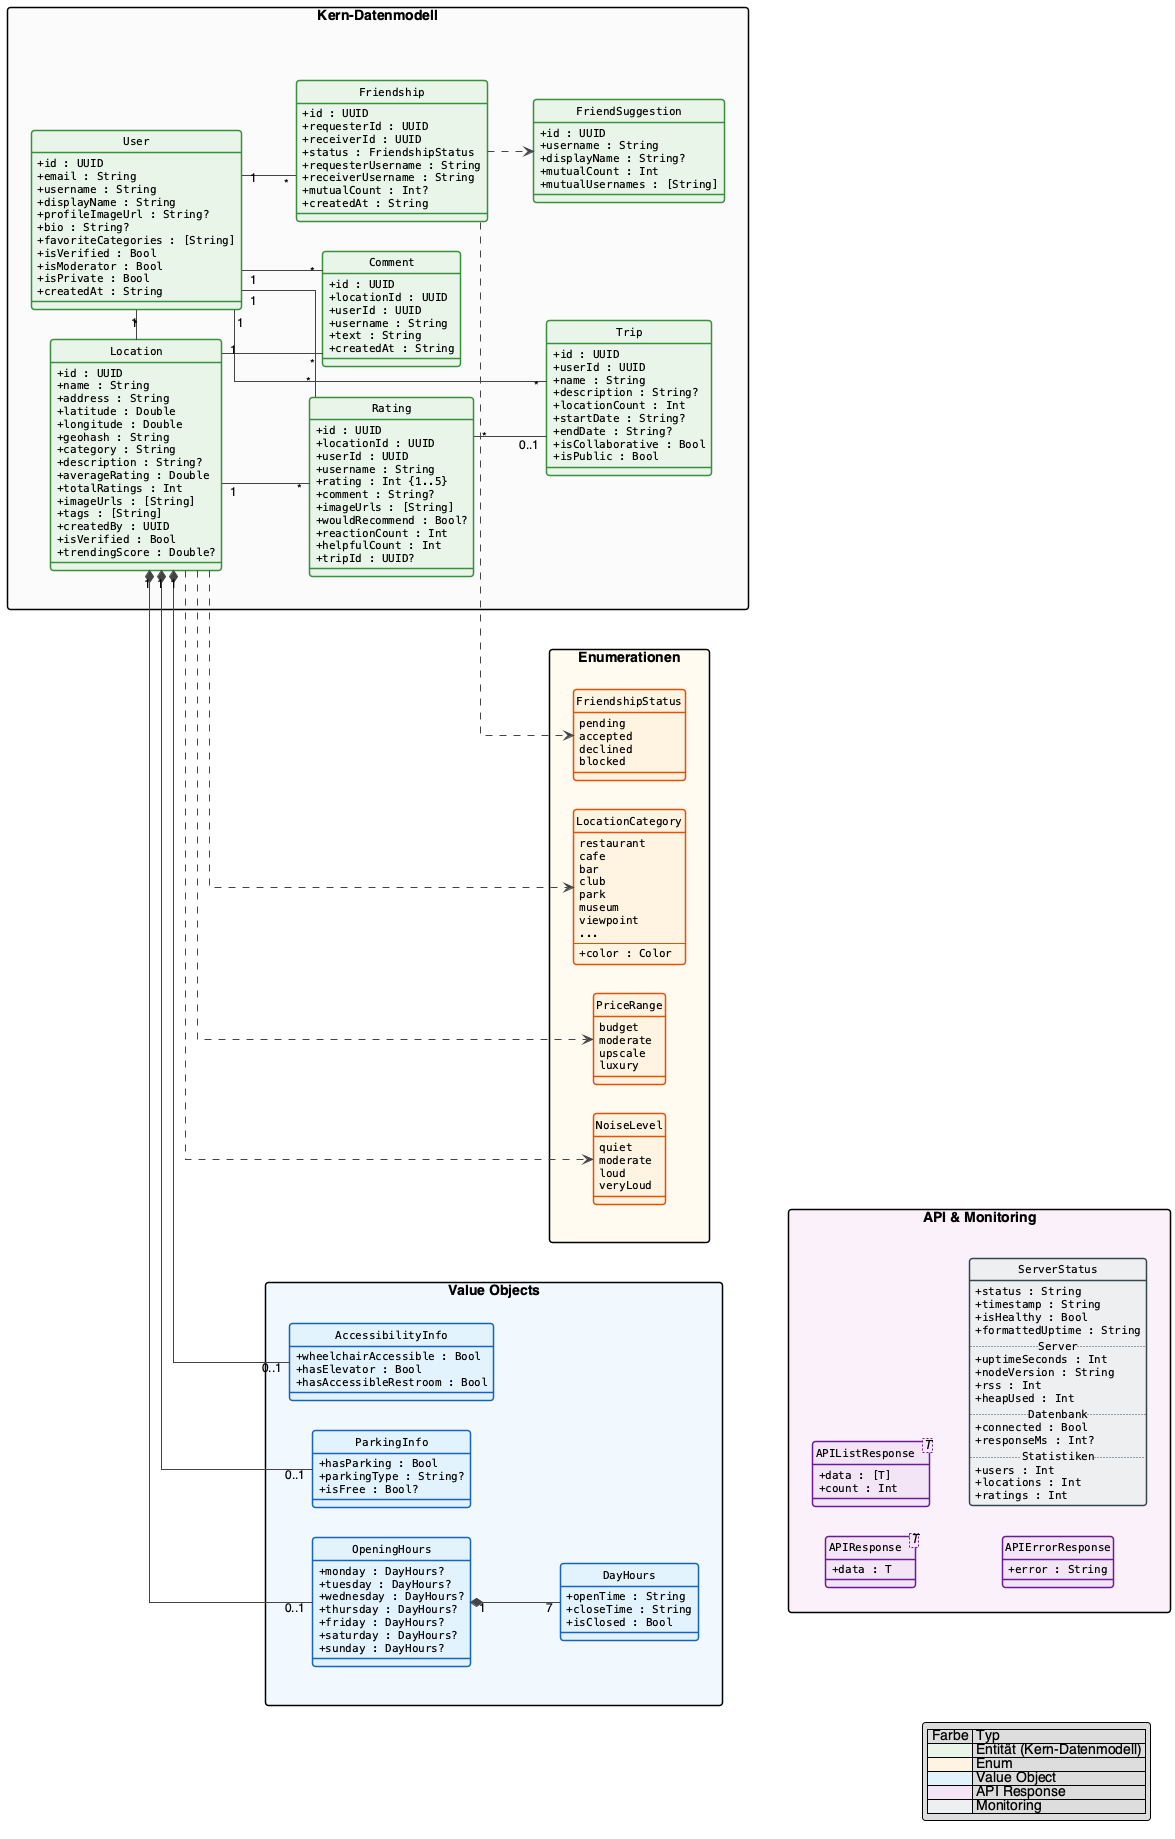

The diagram above was rendered by PlantUML. Its source (embedded in the PNG):
@startuml Sidequest_Klassendiagramm

' ── Layout ──
left to right direction
skinparam linetype ortho

' ── Stil ──
skinparam shadowing false
skinparam roundcorner 6
skinparam defaultFontName Helvetica
skinparam defaultFontSize 12
skinparam nodesep 30
skinparam ranksep 40
skinparam packageBorderThickness 1.5
skinparam packageFontSize 14
skinparam packageFontStyle bold
skinparam packageStyle rectangle

skinparam class {
    BackgroundColor White
    BorderColor #555555
    ArrowColor #444444
    FontName Helvetica
    FontSize 13
    AttributeFontName Courier
    AttributeFontSize 11
    BorderThickness 1.5
}
skinparam classAttributeIconSize 0

' ── Farben ──
skinparam class {
    BackgroundColor<<E>>   #E8F5E9
    BorderColor<<E>>       #388E3C
    BackgroundColor<<En>>  #FFF3E0
    BorderColor<<En>>      #E65100
    BackgroundColor<<V>>   #E3F2FD
    BorderColor<<V>>       #1565C0
    BackgroundColor<<A>>   #F3E5F5
    BorderColor<<A>>       #6A1B9A
    BackgroundColor<<M>>   #ECEFF1
    BorderColor<<M>>       #37474F
}
hide <<E>> stereotype
hide <<En>> stereotype
hide <<V>> stereotype
hide <<A>> stereotype
hide <<M>> stereotype
hide circle

' ══════════════════════════════════════
'  KERN-DATENMODELL
' ══════════════════════════════════════

package "Kern-Datenmodell" as model #FAFAFA {

    class User <<E>> {
        + id : UUID
        + email : String
        + username : String
        + displayName : String
        + profileImageUrl : String?
        + bio : String?
        + favoriteCategories : [String]
        + isVerified : Bool
        + isModerator : Bool
        + isPrivate : Bool
        + createdAt : String
    }

    class Location <<E>> {
        + id : UUID
        + name : String
        + address : String
        + latitude : Double
        + longitude : Double
        + geohash : String
        + category : String
        + description : String?
        + averageRating : Double
        + totalRatings : Int
        + imageUrls : [String]
        + tags : [String]
        + createdBy : UUID
        + isVerified : Bool
        + trendingScore : Double?
    }

    class Rating <<E>> {
        + id : UUID
        + locationId : UUID
        + userId : UUID
        + username : String
        + rating : Int {1..5}
        + comment : String?
        + imageUrls : [String]
        + wouldRecommend : Bool?
        + reactionCount : Int
        + helpfulCount : Int
        + tripId : UUID?
    }

    class Comment <<E>> {
        + id : UUID
        + locationId : UUID
        + userId : UUID
        + username : String
        + text : String
        + createdAt : String
    }

    class Friendship <<E>> {
        + id : UUID
        + requesterId : UUID
        + receiverId : UUID
        + status : FriendshipStatus
        + requesterUsername : String
        + receiverUsername : String
        + mutualCount : Int?
        + createdAt : String
    }

    class Trip <<E>> {
        + id : UUID
        + userId : UUID
        + name : String
        + description : String?
        + locationCount : Int
        + startDate : String?
        + endDate : String?
        + isCollaborative : Bool
        + isPublic : Bool
    }

    class FriendSuggestion <<E>> {
        + id : UUID
        + username : String
        + displayName : String?
        + mutualCount : Int
        + mutualUsernames : [String]
    }
}

' ══════════════════════════════════════
'  ENUMERATIONEN
' ══════════════════════════════════════

package "Enumerationen" as enums #FFFAF0 {

    enum FriendshipStatus <<En>> {
        pending
        accepted
        declined
        blocked
    }

    enum LocationCategory <<En>> {
        restaurant
        cafe
        bar
        club
        park
        museum
        viewpoint
        ...
        --
        + color : Color
    }

    enum PriceRange <<En>> {
        budget
        moderate
        upscale
        luxury
    }

    enum NoiseLevel <<En>> {
        quiet
        moderate
        loud
        veryLoud
    }
}

' ══════════════════════════════════════
'  VALUE OBJECTS
' ══════════════════════════════════════

package "Value Objects" as vos #F0F8FF {

    class OpeningHours <<V>> {
        + monday : DayHours?
        + tuesday : DayHours?
        + wednesday : DayHours?
        + thursday : DayHours?
        + friday : DayHours?
        + saturday : DayHours?
        + sunday : DayHours?
    }

    class DayHours <<V>> {
        + openTime : String
        + closeTime : String
        + isClosed : Bool
    }

    class ParkingInfo <<V>> {
        + hasParking : Bool
        + parkingType : String?
        + isFree : Bool?
    }

    class AccessibilityInfo <<V>> {
        + wheelchairAccessible : Bool
        + hasElevator : Bool
        + hasAccessibleRestroom : Bool
    }

    OpeningHours "1" *-down- "7" DayHours
}

' ══════════════════════════════════════
'  API & MONITORING
' ══════════════════════════════════════

package "API & Monitoring" as api #FAF0FA {

    class "APIResponse<T>" as APIResp <<A>> {
        + data : T
    }

    class "APIListResponse<T>" as APIList <<A>> {
        + data : [T]
        + count : Int
    }

    class APIErrorResponse <<A>> {
        + error : String
    }

    class ServerStatus <<M>> {
        + status : String
        + timestamp : String
        + isHealthy : Bool
        + formattedUptime : String
        .. Server ..
        + uptimeSeconds : Int
        + nodeVersion : String
        + rss : Int
        + heapUsed : Int
        .. Datenbank ..
        + connected : Bool
        + responseMs : Int?
        .. Statistiken ..
        + users : Int
        + locations : Int
        + ratings : Int
    }
}

' ══════════════════════════════════════
'  BEZIEHUNGEN
' ══════════════════════════════════════

' -- User erstellt/verwaltet --
User "1" -right- "*" Location
User "1" -- "*" Rating
User "1" -- "*" Comment
User "1" -- "*" Trip
User "1" -- "*" Friendship

' -- Location hat --
Location "1" -- "*" Rating
Location "1" -- "*" Comment

' -- Location → Value Objects --
Location "1" *-- "0..1" OpeningHours
Location "1" *-- "0..1" ParkingInfo
Location "1" *-- "0..1" AccessibilityInfo

' -- Enum-Referenzen --
Location ..> LocationCategory
Location ..> PriceRange
Location ..> NoiseLevel
Friendship ..> FriendshipStatus
Friendship ..> FriendSuggestion

' -- Trip ↔ Rating --
Rating "*" -- "0..1" Trip

' -- Package-Reihenfolge steuern --
model -[hidden]right-> enums
model -[hidden]right-> vos
enums -[hidden]down-> api

' ══════════════════════════════════════
'  LEGENDE
' ══════════════════════════════════════

legend bottom right
    | Farbe | Typ |
    |<#E8F5E9>| Entität (Kern-Datenmodell) |
    |<#FFF3E0>| Enum |
    |<#E3F2FD>| Value Object |
    |<#F3E5F5>| API Response |
    |<#ECEFF1>| Monitoring |
endlegend

@enduml